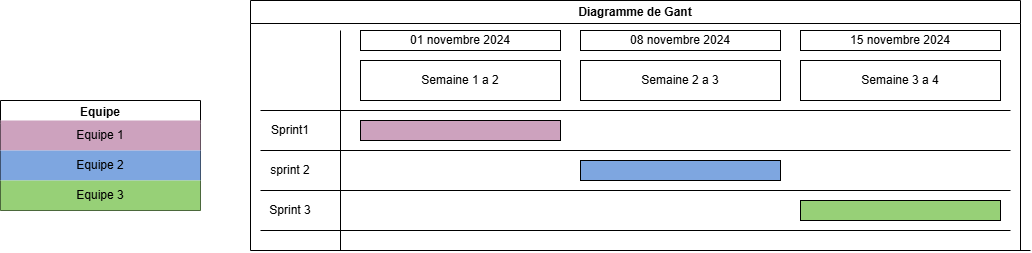

The diagram above was exported from draw.io. Its source (the exported page's mxGraphModel, read from the mxfile embedded in the PNG):
<mxGraphModel dx="1249" dy="572" grid="1" gridSize="10" guides="1" tooltips="1" connect="1" arrows="1" fold="1" page="1" pageScale="1" pageWidth="4000" pageHeight="4000" math="0" shadow="0">
  <root>
    <mxCell id="0" />
    <mxCell id="1" parent="0" />
    <mxCell id="TASuyxc0cU28xwDY70Dg-1" value="Diagramme de Gant" style="swimlane;whiteSpace=wrap;html=1;" vertex="1" parent="1">
      <mxGeometry x="290" y="90" width="770" height="250" as="geometry" />
    </mxCell>
    <mxCell id="TASuyxc0cU28xwDY70Dg-4" value="Semaine 1 a 2" style="rounded=0;whiteSpace=wrap;html=1;" vertex="1" parent="TASuyxc0cU28xwDY70Dg-1">
      <mxGeometry x="110" y="60" width="200" height="40" as="geometry" />
    </mxCell>
    <mxCell id="TASuyxc0cU28xwDY70Dg-5" value="Semaine 2 a 3" style="rounded=0;whiteSpace=wrap;html=1;" vertex="1" parent="TASuyxc0cU28xwDY70Dg-1">
      <mxGeometry x="330" y="60" width="200" height="40" as="geometry" />
    </mxCell>
    <mxCell id="TASuyxc0cU28xwDY70Dg-7" value="Semaine 3 a 4" style="rounded=0;whiteSpace=wrap;html=1;" vertex="1" parent="TASuyxc0cU28xwDY70Dg-1">
      <mxGeometry x="550" y="60" width="200" height="40" as="geometry" />
    </mxCell>
    <mxCell id="TASuyxc0cU28xwDY70Dg-14" value="" style="rounded=0;whiteSpace=wrap;html=1;fillColor=#CDA2BE;" vertex="1" parent="TASuyxc0cU28xwDY70Dg-1">
      <mxGeometry x="110" y="120" width="200" height="20" as="geometry" />
    </mxCell>
    <mxCell id="TASuyxc0cU28xwDY70Dg-16" value="" style="rounded=0;whiteSpace=wrap;html=1;fillColor=#7EA6E0;" vertex="1" parent="TASuyxc0cU28xwDY70Dg-1">
      <mxGeometry x="330" y="160" width="200" height="20" as="geometry" />
    </mxCell>
    <mxCell id="TASuyxc0cU28xwDY70Dg-10" value="Sprint1" style="text;html=1;align=center;verticalAlign=middle;whiteSpace=wrap;rounded=0;" vertex="1" parent="TASuyxc0cU28xwDY70Dg-1">
      <mxGeometry x="10" y="115" width="60" height="30" as="geometry" />
    </mxCell>
    <mxCell id="TASuyxc0cU28xwDY70Dg-12" value="Sprint 3" style="text;html=1;align=center;verticalAlign=middle;whiteSpace=wrap;rounded=0;" vertex="1" parent="TASuyxc0cU28xwDY70Dg-1">
      <mxGeometry x="10" y="195" width="60" height="30" as="geometry" />
    </mxCell>
    <mxCell id="TASuyxc0cU28xwDY70Dg-11" value="sprint 2" style="text;html=1;align=center;verticalAlign=middle;whiteSpace=wrap;rounded=0;" vertex="1" parent="TASuyxc0cU28xwDY70Dg-1">
      <mxGeometry x="10" y="155" width="60" height="30" as="geometry" />
    </mxCell>
    <mxCell id="TASuyxc0cU28xwDY70Dg-17" value="" style="rounded=0;whiteSpace=wrap;html=1;fillColor=#97D077;" vertex="1" parent="TASuyxc0cU28xwDY70Dg-1">
      <mxGeometry x="550" y="200" width="200" height="20" as="geometry" />
    </mxCell>
    <mxCell id="TASuyxc0cU28xwDY70Dg-18" value="" style="endArrow=none;html=1;rounded=0;" edge="1" parent="TASuyxc0cU28xwDY70Dg-1">
      <mxGeometry width="50" height="50" relative="1" as="geometry">
        <mxPoint x="10" y="150" as="sourcePoint" />
        <mxPoint x="760" y="150" as="targetPoint" />
      </mxGeometry>
    </mxCell>
    <mxCell id="TASuyxc0cU28xwDY70Dg-19" value="" style="endArrow=none;html=1;rounded=0;" edge="1" parent="TASuyxc0cU28xwDY70Dg-1">
      <mxGeometry width="50" height="50" relative="1" as="geometry">
        <mxPoint x="10" y="190" as="sourcePoint" />
        <mxPoint x="760" y="190" as="targetPoint" />
      </mxGeometry>
    </mxCell>
    <mxCell id="TASuyxc0cU28xwDY70Dg-20" value="" style="endArrow=none;html=1;rounded=0;" edge="1" parent="TASuyxc0cU28xwDY70Dg-1">
      <mxGeometry width="50" height="50" relative="1" as="geometry">
        <mxPoint x="10" y="230" as="sourcePoint" />
        <mxPoint x="760" y="230" as="targetPoint" />
      </mxGeometry>
    </mxCell>
    <mxCell id="TASuyxc0cU28xwDY70Dg-21" value="" style="endArrow=none;html=1;rounded=0;" edge="1" parent="TASuyxc0cU28xwDY70Dg-1">
      <mxGeometry width="50" height="50" relative="1" as="geometry">
        <mxPoint x="10" y="110" as="sourcePoint" />
        <mxPoint x="760" y="110" as="targetPoint" />
      </mxGeometry>
    </mxCell>
    <mxCell id="TASuyxc0cU28xwDY70Dg-24" value="01 novembre 2024" style="rounded=0;whiteSpace=wrap;html=1;" vertex="1" parent="TASuyxc0cU28xwDY70Dg-1">
      <mxGeometry x="110" y="30" width="200" height="20" as="geometry" />
    </mxCell>
    <mxCell id="TASuyxc0cU28xwDY70Dg-25" value="08 novembre 2024" style="rounded=0;whiteSpace=wrap;html=1;" vertex="1" parent="TASuyxc0cU28xwDY70Dg-1">
      <mxGeometry x="330" y="30" width="200" height="20" as="geometry" />
    </mxCell>
    <mxCell id="TASuyxc0cU28xwDY70Dg-26" value="15 novembre 2024" style="rounded=0;whiteSpace=wrap;html=1;" vertex="1" parent="TASuyxc0cU28xwDY70Dg-1">
      <mxGeometry x="550" y="30" width="200" height="20" as="geometry" />
    </mxCell>
    <mxCell id="TASuyxc0cU28xwDY70Dg-22" value="" style="endArrow=none;html=1;rounded=0;" edge="1" parent="1">
      <mxGeometry width="50" height="50" relative="1" as="geometry">
        <mxPoint x="320" y="340" as="sourcePoint" />
        <mxPoint x="1070" y="340" as="targetPoint" />
      </mxGeometry>
    </mxCell>
    <mxCell id="TASuyxc0cU28xwDY70Dg-23" value="" style="endArrow=none;html=1;rounded=0;" edge="1" parent="1">
      <mxGeometry width="50" height="50" relative="1" as="geometry">
        <mxPoint x="380" y="120" as="sourcePoint" />
        <mxPoint x="380" y="340" as="targetPoint" />
      </mxGeometry>
    </mxCell>
    <mxCell id="TASuyxc0cU28xwDY70Dg-27" value="Equipe" style="swimlane;whiteSpace=wrap;html=1;" vertex="1" parent="1">
      <mxGeometry x="40" y="190" width="200" height="110" as="geometry" />
    </mxCell>
    <mxCell id="TASuyxc0cU28xwDY70Dg-28" value="Equipe 1" style="text;html=1;align=center;verticalAlign=middle;whiteSpace=wrap;rounded=0;fillColor=#CDA2BE;" vertex="1" parent="TASuyxc0cU28xwDY70Dg-27">
      <mxGeometry y="20" width="200" height="30" as="geometry" />
    </mxCell>
    <mxCell id="TASuyxc0cU28xwDY70Dg-29" value="Equipe 2" style="text;html=1;align=center;verticalAlign=middle;whiteSpace=wrap;rounded=0;fillColor=#7EA6E0;" vertex="1" parent="TASuyxc0cU28xwDY70Dg-27">
      <mxGeometry y="50" width="200" height="30" as="geometry" />
    </mxCell>
    <mxCell id="TASuyxc0cU28xwDY70Dg-30" value="Equipe 3" style="text;html=1;align=center;verticalAlign=middle;whiteSpace=wrap;rounded=0;fillColor=#97D077;" vertex="1" parent="TASuyxc0cU28xwDY70Dg-27">
      <mxGeometry y="80" width="200" height="30" as="geometry" />
    </mxCell>
  </root>
</mxGraphModel>